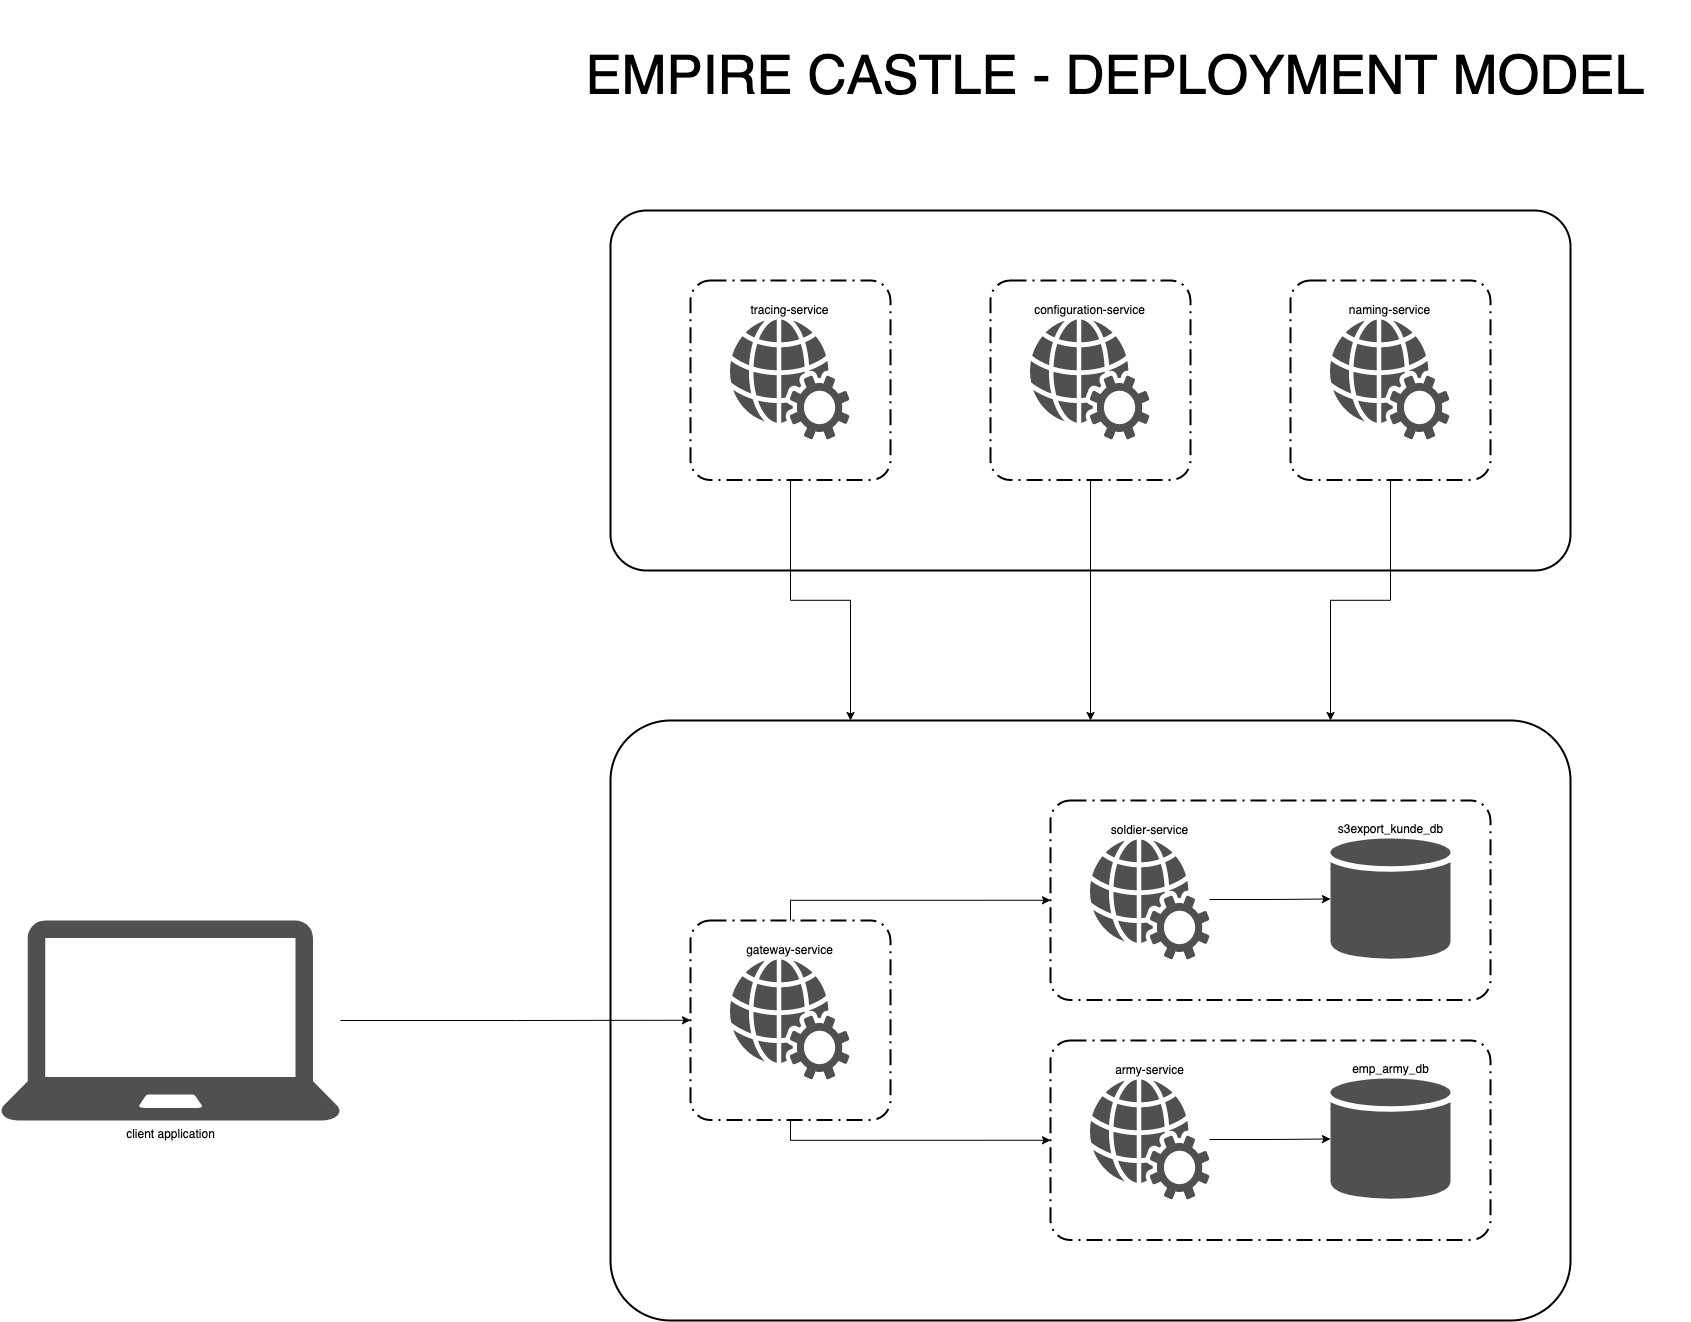

The diagram above was exported from draw.io. Its source (the exported page's mxGraphModel, read from the mxfile embedded in the PNG):
<mxGraphModel dx="581" dy="631" grid="1" gridSize="10" guides="1" tooltips="1" connect="1" arrows="1" fold="1" page="1" pageScale="1" pageWidth="10000" pageHeight="10000" math="0" shadow="0">
  <root>
    <mxCell id="0" />
    <mxCell id="1" parent="0" />
    <mxCell id="5-wkUsiff9mdBDn99vMl-99" value="" style="rounded=1;arcSize=10;dashed=0;fillColor=none;gradientColor=none;strokeWidth=2;" parent="1" vertex="1">
      <mxGeometry x="3640" y="880" width="960" height="600" as="geometry" />
    </mxCell>
    <mxCell id="5-wkUsiff9mdBDn99vMl-151" value="" style="rounded=1;arcSize=10;dashed=0;fillColor=none;gradientColor=none;strokeWidth=2;" parent="1" vertex="1">
      <mxGeometry x="3640" y="370" width="960" height="360" as="geometry" />
    </mxCell>
    <mxCell id="5-wkUsiff9mdBDn99vMl-103" value="" style="group" parent="1" vertex="1" connectable="0">
      <mxGeometry x="4080" y="960" width="520" height="199.5" as="geometry" />
    </mxCell>
    <mxCell id="5-wkUsiff9mdBDn99vMl-25" value="" style="rounded=1;arcSize=10;dashed=1;fillColor=none;gradientColor=none;dashPattern=8 3 1 3;strokeWidth=2;" parent="5-wkUsiff9mdBDn99vMl-103" vertex="1">
      <mxGeometry width="440" height="199.5" as="geometry" />
    </mxCell>
    <mxCell id="5-wkUsiff9mdBDn99vMl-26" value="soldier-service" style="pointerEvents=1;shadow=0;dashed=0;html=1;strokeColor=none;fillColor=#505050;labelPosition=center;verticalLabelPosition=top;verticalAlign=bottom;outlineConnect=0;align=center;shape=mxgraph.office.services.web_services;" parent="5-wkUsiff9mdBDn99vMl-103" vertex="1">
      <mxGeometry x="39" y="39" width="120" height="120" as="geometry" />
    </mxCell>
    <mxCell id="5-wkUsiff9mdBDn99vMl-78" value="s3export_kunde_db" style="shadow=0;dashed=0;html=1;strokeColor=none;fillColor=#505050;labelPosition=center;verticalLabelPosition=top;verticalAlign=bottom;outlineConnect=0;align=center;shape=mxgraph.office.databases.database;" parent="5-wkUsiff9mdBDn99vMl-103" vertex="1">
      <mxGeometry x="280" y="38" width="120" height="121" as="geometry" />
    </mxCell>
    <mxCell id="5-wkUsiff9mdBDn99vMl-79" style="edgeStyle=orthogonalEdgeStyle;rounded=0;orthogonalLoop=1;jettySize=auto;html=1;" parent="5-wkUsiff9mdBDn99vMl-103" source="5-wkUsiff9mdBDn99vMl-26" target="5-wkUsiff9mdBDn99vMl-78" edge="1">
      <mxGeometry relative="1" as="geometry" />
    </mxCell>
    <mxCell id="5-wkUsiff9mdBDn99vMl-107" value="" style="group" parent="1" vertex="1" connectable="0">
      <mxGeometry x="4080" y="1200" width="440" height="199.5" as="geometry" />
    </mxCell>
    <mxCell id="5-wkUsiff9mdBDn99vMl-4" value="" style="rounded=1;arcSize=10;dashed=1;fillColor=none;gradientColor=none;dashPattern=8 3 1 3;strokeWidth=2;" parent="5-wkUsiff9mdBDn99vMl-107" vertex="1">
      <mxGeometry width="440" height="199.5" as="geometry" />
    </mxCell>
    <mxCell id="5-wkUsiff9mdBDn99vMl-3" value="army-service" style="pointerEvents=1;shadow=0;dashed=0;html=1;strokeColor=none;fillColor=#505050;labelPosition=center;verticalLabelPosition=top;verticalAlign=bottom;outlineConnect=0;align=center;shape=mxgraph.office.services.web_services;" parent="5-wkUsiff9mdBDn99vMl-107" vertex="1">
      <mxGeometry x="39" y="39" width="120" height="120" as="geometry" />
    </mxCell>
    <mxCell id="5-wkUsiff9mdBDn99vMl-76" value="emp_army_db" style="shadow=0;dashed=0;html=1;strokeColor=none;fillColor=#505050;labelPosition=center;verticalLabelPosition=top;verticalAlign=bottom;outlineConnect=0;align=center;shape=mxgraph.office.databases.database;" parent="5-wkUsiff9mdBDn99vMl-107" vertex="1">
      <mxGeometry x="280" y="38" width="120" height="121" as="geometry" />
    </mxCell>
    <mxCell id="5-wkUsiff9mdBDn99vMl-81" style="edgeStyle=orthogonalEdgeStyle;rounded=0;orthogonalLoop=1;jettySize=auto;html=1;" parent="5-wkUsiff9mdBDn99vMl-107" source="5-wkUsiff9mdBDn99vMl-3" target="5-wkUsiff9mdBDn99vMl-76" edge="1">
      <mxGeometry relative="1" as="geometry" />
    </mxCell>
    <mxCell id="5-wkUsiff9mdBDn99vMl-129" style="edgeStyle=orthogonalEdgeStyle;rounded=0;orthogonalLoop=1;jettySize=auto;html=1;exitX=0.5;exitY=0;exitDx=0;exitDy=0;entryX=0;entryY=0.5;entryDx=0;entryDy=0;" parent="1" source="5-wkUsiff9mdBDn99vMl-121" target="5-wkUsiff9mdBDn99vMl-25" edge="1">
      <mxGeometry relative="1" as="geometry" />
    </mxCell>
    <mxCell id="5-wkUsiff9mdBDn99vMl-130" style="edgeStyle=orthogonalEdgeStyle;rounded=0;orthogonalLoop=1;jettySize=auto;html=1;exitX=0.5;exitY=1;exitDx=0;exitDy=0;entryX=0;entryY=0.5;entryDx=0;entryDy=0;" parent="1" source="5-wkUsiff9mdBDn99vMl-121" target="5-wkUsiff9mdBDn99vMl-4" edge="1">
      <mxGeometry relative="1" as="geometry" />
    </mxCell>
    <mxCell id="5-wkUsiff9mdBDn99vMl-144" value="" style="group" parent="1" vertex="1" connectable="0">
      <mxGeometry x="4020" y="440" width="200" height="199.5" as="geometry" />
    </mxCell>
    <mxCell id="5-wkUsiff9mdBDn99vMl-154" value="" style="group" parent="5-wkUsiff9mdBDn99vMl-144" vertex="1" connectable="0">
      <mxGeometry width="200" height="199.5" as="geometry" />
    </mxCell>
    <mxCell id="5-wkUsiff9mdBDn99vMl-145" value="" style="rounded=1;arcSize=10;dashed=1;fillColor=none;gradientColor=none;dashPattern=8 3 1 3;strokeWidth=2;" parent="5-wkUsiff9mdBDn99vMl-154" vertex="1">
      <mxGeometry width="200" height="199.5" as="geometry" />
    </mxCell>
    <mxCell id="5-wkUsiff9mdBDn99vMl-146" value="configuration-service" style="pointerEvents=1;shadow=0;dashed=0;html=1;strokeColor=none;fillColor=#505050;labelPosition=center;verticalLabelPosition=top;verticalAlign=bottom;outlineConnect=0;align=center;shape=mxgraph.office.services.web_services;" parent="5-wkUsiff9mdBDn99vMl-154" vertex="1">
      <mxGeometry x="39" y="39" width="120" height="120" as="geometry" />
    </mxCell>
    <mxCell id="5-wkUsiff9mdBDn99vMl-150" value="" style="group" parent="1" vertex="1" connectable="0">
      <mxGeometry x="3720" y="1080" width="200" height="199.5" as="geometry" />
    </mxCell>
    <mxCell id="5-wkUsiff9mdBDn99vMl-121" value="" style="rounded=1;arcSize=10;dashed=1;fillColor=none;gradientColor=none;dashPattern=8 3 1 3;strokeWidth=2;" parent="5-wkUsiff9mdBDn99vMl-150" vertex="1">
      <mxGeometry width="200" height="199.5" as="geometry" />
    </mxCell>
    <mxCell id="5-wkUsiff9mdBDn99vMl-122" value="gateway-service" style="pointerEvents=1;shadow=0;dashed=0;html=1;strokeColor=none;fillColor=#505050;labelPosition=center;verticalLabelPosition=top;verticalAlign=bottom;outlineConnect=0;align=center;shape=mxgraph.office.services.web_services;" parent="5-wkUsiff9mdBDn99vMl-150" vertex="1">
      <mxGeometry x="39" y="39" width="120" height="120" as="geometry" />
    </mxCell>
    <mxCell id="5-wkUsiff9mdBDn99vMl-152" value="" style="group" parent="1" vertex="1" connectable="0">
      <mxGeometry x="3720" y="440" width="200" height="199.5" as="geometry" />
    </mxCell>
    <mxCell id="5-wkUsiff9mdBDn99vMl-153" value="" style="group" parent="5-wkUsiff9mdBDn99vMl-152" vertex="1" connectable="0">
      <mxGeometry width="200" height="199.5" as="geometry" />
    </mxCell>
    <mxCell id="5-wkUsiff9mdBDn99vMl-148" value="" style="rounded=1;arcSize=10;dashed=1;fillColor=none;gradientColor=none;dashPattern=8 3 1 3;strokeWidth=2;" parent="5-wkUsiff9mdBDn99vMl-153" vertex="1">
      <mxGeometry width="200" height="199.5" as="geometry" />
    </mxCell>
    <mxCell id="5-wkUsiff9mdBDn99vMl-149" value="tracing-service" style="pointerEvents=1;shadow=0;dashed=0;html=1;strokeColor=none;fillColor=#505050;labelPosition=center;verticalLabelPosition=top;verticalAlign=bottom;outlineConnect=0;align=center;shape=mxgraph.office.services.web_services;" parent="5-wkUsiff9mdBDn99vMl-153" vertex="1">
      <mxGeometry x="39" y="39" width="120" height="120" as="geometry" />
    </mxCell>
    <mxCell id="5-wkUsiff9mdBDn99vMl-156" value="" style="group" parent="1" vertex="1" connectable="0">
      <mxGeometry x="4320" y="440" width="200" height="199.5" as="geometry" />
    </mxCell>
    <mxCell id="5-wkUsiff9mdBDn99vMl-157" value="" style="group" parent="5-wkUsiff9mdBDn99vMl-156" vertex="1" connectable="0">
      <mxGeometry width="200" height="199.5" as="geometry" />
    </mxCell>
    <mxCell id="5-wkUsiff9mdBDn99vMl-158" value="" style="rounded=1;arcSize=10;dashed=1;fillColor=none;gradientColor=none;dashPattern=8 3 1 3;strokeWidth=2;" parent="5-wkUsiff9mdBDn99vMl-157" vertex="1">
      <mxGeometry width="200" height="199.5" as="geometry" />
    </mxCell>
    <mxCell id="5-wkUsiff9mdBDn99vMl-159" value="naming-service" style="pointerEvents=1;shadow=0;dashed=0;html=1;strokeColor=none;fillColor=#505050;labelPosition=center;verticalLabelPosition=top;verticalAlign=bottom;outlineConnect=0;align=center;shape=mxgraph.office.services.web_services;" parent="5-wkUsiff9mdBDn99vMl-157" vertex="1">
      <mxGeometry x="39" y="39" width="120" height="120" as="geometry" />
    </mxCell>
    <mxCell id="5-wkUsiff9mdBDn99vMl-162" style="edgeStyle=orthogonalEdgeStyle;rounded=0;orthogonalLoop=1;jettySize=auto;html=1;exitX=0.5;exitY=1;exitDx=0;exitDy=0;entryX=0.5;entryY=0;entryDx=0;entryDy=0;" parent="1" source="5-wkUsiff9mdBDn99vMl-145" target="5-wkUsiff9mdBDn99vMl-99" edge="1">
      <mxGeometry relative="1" as="geometry">
        <mxPoint x="4340" y="880" as="targetPoint" />
      </mxGeometry>
    </mxCell>
    <mxCell id="5-wkUsiff9mdBDn99vMl-163" style="edgeStyle=orthogonalEdgeStyle;rounded=0;orthogonalLoop=1;jettySize=auto;html=1;exitX=0.5;exitY=1;exitDx=0;exitDy=0;entryX=0.75;entryY=0;entryDx=0;entryDy=0;" parent="1" source="5-wkUsiff9mdBDn99vMl-158" target="5-wkUsiff9mdBDn99vMl-99" edge="1">
      <mxGeometry relative="1" as="geometry">
        <mxPoint x="4730" y="880" as="targetPoint" />
      </mxGeometry>
    </mxCell>
    <mxCell id="5-wkUsiff9mdBDn99vMl-164" style="edgeStyle=orthogonalEdgeStyle;rounded=0;orthogonalLoop=1;jettySize=auto;html=1;exitX=0.5;exitY=1;exitDx=0;exitDy=0;entryX=0.25;entryY=0;entryDx=0;entryDy=0;" parent="1" source="5-wkUsiff9mdBDn99vMl-148" target="5-wkUsiff9mdBDn99vMl-99" edge="1">
      <mxGeometry relative="1" as="geometry" />
    </mxCell>
    <mxCell id="5-wkUsiff9mdBDn99vMl-168" style="edgeStyle=orthogonalEdgeStyle;rounded=0;orthogonalLoop=1;jettySize=auto;html=1;entryX=0;entryY=0.5;entryDx=0;entryDy=0;" parent="1" source="5-wkUsiff9mdBDn99vMl-167" target="5-wkUsiff9mdBDn99vMl-121" edge="1">
      <mxGeometry relative="1" as="geometry" />
    </mxCell>
    <mxCell id="5-wkUsiff9mdBDn99vMl-167" value="client application" style="pointerEvents=1;shadow=0;dashed=0;html=1;strokeColor=none;fillColor=#505050;labelPosition=center;verticalLabelPosition=bottom;verticalAlign=top;outlineConnect=0;align=center;shape=mxgraph.office.devices.laptop;" parent="1" vertex="1">
      <mxGeometry x="3030" y="1080" width="340" height="200" as="geometry" />
    </mxCell>
    <mxCell id="tq6SRYw3SzSvSRfu4J4I-3" value="&lt;font style=&quot;font-size: 54px&quot;&gt;EMPIRE CASTLE - DEPLOYMENT MODEL&lt;/font&gt;" style="text;html=1;strokeColor=none;fillColor=none;align=center;verticalAlign=middle;whiteSpace=wrap;rounded=0;" parent="1" vertex="1">
      <mxGeometry x="3570" y="160" width="1150" height="150" as="geometry" />
    </mxCell>
  </root>
</mxGraphModel>